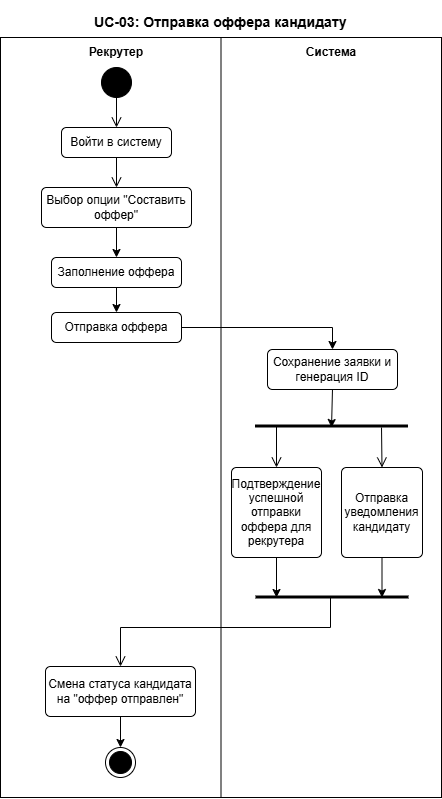

The diagram above was exported from draw.io. Its source (the exported page's mxGraphModel, read from the mxfile embedded in the PNG):
<mxGraphModel dx="1644" dy="1059" grid="1" gridSize="10" guides="1" tooltips="1" connect="1" arrows="1" fold="1" page="1" pageScale="1" pageWidth="827" pageHeight="1169" background="#ffffff" math="0" shadow="0">
  <root>
    <mxCell id="0" />
    <mxCell id="1" parent="0" />
    <mxCell id="fDvU8_wzHSo65pfXe5g--1" value="" style="rounded=0;whiteSpace=wrap;html=1;fillColor=none;" vertex="1" parent="1">
      <mxGeometry x="140" y="230" width="441" height="760" as="geometry" />
    </mxCell>
    <mxCell id="fDvU8_wzHSo65pfXe5g--2" value="" style="endArrow=none;html=1;rounded=0;entryX=0.5;entryY=0;entryDx=0;entryDy=0;exitX=0.5;exitY=1;exitDx=0;exitDy=0;" edge="1" parent="1" source="fDvU8_wzHSo65pfXe5g--1" target="fDvU8_wzHSo65pfXe5g--1">
      <mxGeometry width="50" height="50" relative="1" as="geometry">
        <mxPoint x="281" y="500" as="sourcePoint" />
        <mxPoint x="331" y="450" as="targetPoint" />
      </mxGeometry>
    </mxCell>
    <mxCell id="fDvU8_wzHSo65pfXe5g--3" value="&lt;h3&gt;UC-03: Отправка оффера кандидату&lt;/h3&gt;" style="text;html=1;whiteSpace=wrap;strokeColor=none;fillColor=none;align=center;verticalAlign=middle;rounded=0;" vertex="1" parent="1">
      <mxGeometry x="193" y="200" width="335" height="30" as="geometry" />
    </mxCell>
    <mxCell id="fDvU8_wzHSo65pfXe5g--4" value="&lt;h4&gt;Рекрутер&lt;/h4&gt;" style="text;html=1;whiteSpace=wrap;strokeColor=none;fillColor=none;align=center;verticalAlign=middle;rounded=0;" vertex="1" parent="1">
      <mxGeometry x="226" y="230" width="60" height="30" as="geometry" />
    </mxCell>
    <mxCell id="fDvU8_wzHSo65pfXe5g--5" value="&lt;h4&gt;Система&lt;/h4&gt;" style="text;html=1;whiteSpace=wrap;strokeColor=none;fillColor=none;align=center;verticalAlign=middle;rounded=0;" vertex="1" parent="1">
      <mxGeometry x="441" y="230" width="60" height="30" as="geometry" />
    </mxCell>
    <mxCell id="fDvU8_wzHSo65pfXe5g--6" value="" style="ellipse;fillColor=strokeColor;html=1;" vertex="1" parent="1">
      <mxGeometry x="241" y="260" width="30" height="30" as="geometry" />
    </mxCell>
    <mxCell id="fDvU8_wzHSo65pfXe5g--7" value="Войти в систему" style="html=1;align=center;verticalAlign=middle;rounded=1;absoluteArcSize=1;arcSize=10;dashed=0;whiteSpace=wrap;" vertex="1" parent="1">
      <mxGeometry x="201" y="320" width="110" height="30" as="geometry" />
    </mxCell>
    <mxCell id="fDvU8_wzHSo65pfXe5g--8" value="" style="endArrow=open;startArrow=none;endFill=0;startFill=0;endSize=8;html=1;verticalAlign=bottom;labelBackgroundColor=none;strokeWidth=1;rounded=0;exitX=0.5;exitY=1;exitDx=0;exitDy=0;entryX=0.5;entryY=0;entryDx=0;entryDy=0;" edge="1" parent="1" source="fDvU8_wzHSo65pfXe5g--6" target="fDvU8_wzHSo65pfXe5g--7">
      <mxGeometry width="160" relative="1" as="geometry">
        <mxPoint x="241" y="470" as="sourcePoint" />
        <mxPoint x="401" y="470" as="targetPoint" />
      </mxGeometry>
    </mxCell>
    <mxCell id="fDvU8_wzHSo65pfXe5g--9" style="edgeStyle=orthogonalEdgeStyle;rounded=0;orthogonalLoop=1;jettySize=auto;html=1;exitX=0.5;exitY=1;exitDx=0;exitDy=0;entryX=0.5;entryY=0;entryDx=0;entryDy=0;" edge="1" parent="1" source="fDvU8_wzHSo65pfXe5g--10" target="fDvU8_wzHSo65pfXe5g--13">
      <mxGeometry relative="1" as="geometry" />
    </mxCell>
    <mxCell id="fDvU8_wzHSo65pfXe5g--10" value="Выбор опции &quot;Составить оффер&quot;" style="html=1;align=center;verticalAlign=middle;rounded=1;absoluteArcSize=1;arcSize=10;dashed=0;whiteSpace=wrap;" vertex="1" parent="1">
      <mxGeometry x="181" y="380" width="150" height="40" as="geometry" />
    </mxCell>
    <mxCell id="fDvU8_wzHSo65pfXe5g--11" value="" style="endArrow=open;startArrow=none;endFill=0;startFill=0;endSize=8;html=1;verticalAlign=bottom;labelBackgroundColor=none;strokeWidth=1;rounded=0;exitX=0.5;exitY=1;exitDx=0;exitDy=0;entryX=0.5;entryY=0;entryDx=0;entryDy=0;" edge="1" parent="1" source="fDvU8_wzHSo65pfXe5g--7" target="fDvU8_wzHSo65pfXe5g--10">
      <mxGeometry width="160" relative="1" as="geometry">
        <mxPoint x="371" y="360" as="sourcePoint" />
        <mxPoint x="531" y="360" as="targetPoint" />
      </mxGeometry>
    </mxCell>
    <mxCell id="fDvU8_wzHSo65pfXe5g--12" style="edgeStyle=orthogonalEdgeStyle;rounded=0;orthogonalLoop=1;jettySize=auto;html=1;exitX=0.5;exitY=1;exitDx=0;exitDy=0;entryX=0.5;entryY=0;entryDx=0;entryDy=0;" edge="1" parent="1" source="fDvU8_wzHSo65pfXe5g--13" target="fDvU8_wzHSo65pfXe5g--15">
      <mxGeometry relative="1" as="geometry" />
    </mxCell>
    <mxCell id="fDvU8_wzHSo65pfXe5g--13" value="Заполнение оффера" style="html=1;align=center;verticalAlign=middle;rounded=1;absoluteArcSize=1;arcSize=10;dashed=0;whiteSpace=wrap;" vertex="1" parent="1">
      <mxGeometry x="191" y="450" width="130" height="30" as="geometry" />
    </mxCell>
    <mxCell id="fDvU8_wzHSo65pfXe5g--14" style="edgeStyle=orthogonalEdgeStyle;rounded=0;orthogonalLoop=1;jettySize=auto;html=1;exitX=1;exitY=0.5;exitDx=0;exitDy=0;entryX=0.5;entryY=0;entryDx=0;entryDy=0;" edge="1" parent="1" source="fDvU8_wzHSo65pfXe5g--15" target="fDvU8_wzHSo65pfXe5g--17">
      <mxGeometry relative="1" as="geometry" />
    </mxCell>
    <mxCell id="fDvU8_wzHSo65pfXe5g--15" value="Отправка оффера" style="html=1;align=center;verticalAlign=middle;rounded=1;absoluteArcSize=1;arcSize=10;dashed=0;whiteSpace=wrap;" vertex="1" parent="1">
      <mxGeometry x="191" y="505" width="130" height="30" as="geometry" />
    </mxCell>
    <mxCell id="fDvU8_wzHSo65pfXe5g--16" style="edgeStyle=orthogonalEdgeStyle;rounded=0;orthogonalLoop=1;jettySize=auto;html=1;exitX=0.5;exitY=1;exitDx=0;exitDy=0;" edge="1" parent="1" source="fDvU8_wzHSo65pfXe5g--17">
      <mxGeometry relative="1" as="geometry">
        <mxPoint x="471" y="620" as="targetPoint" />
      </mxGeometry>
    </mxCell>
    <mxCell id="fDvU8_wzHSo65pfXe5g--17" value="Сохранение заявки и генерация ID" style="html=1;align=center;verticalAlign=middle;rounded=1;absoluteArcSize=1;arcSize=10;dashed=0;whiteSpace=wrap;" vertex="1" parent="1">
      <mxGeometry x="407" y="542" width="130" height="40" as="geometry" />
    </mxCell>
    <mxCell id="fDvU8_wzHSo65pfXe5g--18" value="" style="endArrow=none;startArrow=none;endFill=0;startFill=0;endSize=8;html=1;verticalAlign=bottom;labelBackgroundColor=none;strokeWidth=3;rounded=0;" edge="1" parent="1">
      <mxGeometry width="160" relative="1" as="geometry">
        <mxPoint x="395" y="619" as="sourcePoint" />
        <mxPoint x="548" y="619" as="targetPoint" />
      </mxGeometry>
    </mxCell>
    <mxCell id="fDvU8_wzHSo65pfXe5g--19" style="edgeStyle=orthogonalEdgeStyle;rounded=0;orthogonalLoop=1;jettySize=auto;html=1;" edge="1" parent="1" source="fDvU8_wzHSo65pfXe5g--20">
      <mxGeometry relative="1" as="geometry">
        <mxPoint x="416" y="790" as="targetPoint" />
      </mxGeometry>
    </mxCell>
    <mxCell id="fDvU8_wzHSo65pfXe5g--20" value="Подтверждение успешной отправки оффера для рекрутера" style="html=1;align=center;verticalAlign=middle;rounded=1;absoluteArcSize=1;arcSize=10;dashed=0;whiteSpace=wrap;" vertex="1" parent="1">
      <mxGeometry x="371" y="660" width="90" height="90" as="geometry" />
    </mxCell>
    <mxCell id="fDvU8_wzHSo65pfXe5g--21" style="edgeStyle=orthogonalEdgeStyle;rounded=0;orthogonalLoop=1;jettySize=auto;html=1;" edge="1" parent="1" source="fDvU8_wzHSo65pfXe5g--22">
      <mxGeometry relative="1" as="geometry">
        <mxPoint x="521.5000000000001" y="790" as="targetPoint" />
      </mxGeometry>
    </mxCell>
    <mxCell id="fDvU8_wzHSo65pfXe5g--22" value="Отправка уведомления кандидату" style="html=1;align=center;verticalAlign=middle;rounded=1;absoluteArcSize=1;arcSize=10;dashed=0;whiteSpace=wrap;" vertex="1" parent="1">
      <mxGeometry x="481" y="660" width="81" height="90" as="geometry" />
    </mxCell>
    <mxCell id="fDvU8_wzHSo65pfXe5g--23" value="" style="endArrow=open;startArrow=none;endFill=0;startFill=0;endSize=8;html=1;verticalAlign=bottom;labelBackgroundColor=none;strokeWidth=1;rounded=0;entryX=0.5;entryY=0;entryDx=0;entryDy=0;" edge="1" parent="1" target="fDvU8_wzHSo65pfXe5g--20">
      <mxGeometry width="160" relative="1" as="geometry">
        <mxPoint x="416" y="619" as="sourcePoint" />
        <mxPoint x="511" y="680" as="targetPoint" />
      </mxGeometry>
    </mxCell>
    <mxCell id="fDvU8_wzHSo65pfXe5g--24" value="" style="endArrow=open;startArrow=none;endFill=0;startFill=0;endSize=8;html=1;verticalAlign=bottom;labelBackgroundColor=none;strokeWidth=1;rounded=0;entryX=0.5;entryY=0;entryDx=0;entryDy=0;" edge="1" parent="1" target="fDvU8_wzHSo65pfXe5g--22">
      <mxGeometry width="160" relative="1" as="geometry">
        <mxPoint x="521" y="620" as="sourcePoint" />
        <mxPoint x="421" y="831" as="targetPoint" />
      </mxGeometry>
    </mxCell>
    <mxCell id="fDvU8_wzHSo65pfXe5g--25" value="" style="endArrow=none;startArrow=none;endFill=0;startFill=0;endSize=8;html=1;verticalAlign=bottom;labelBackgroundColor=none;strokeWidth=3;rounded=0;" edge="1" parent="1">
      <mxGeometry width="160" relative="1" as="geometry">
        <mxPoint x="395.5" y="790" as="sourcePoint" />
        <mxPoint x="548.5" y="790" as="targetPoint" />
      </mxGeometry>
    </mxCell>
    <mxCell id="fDvU8_wzHSo65pfXe5g--26" value="" style="ellipse;html=1;shape=endState;fillColor=strokeColor;" vertex="1" parent="1">
      <mxGeometry x="245" y="940" width="30" height="30" as="geometry" />
    </mxCell>
    <mxCell id="fDvU8_wzHSo65pfXe5g--30" style="edgeStyle=orthogonalEdgeStyle;rounded=0;orthogonalLoop=1;jettySize=auto;html=1;entryX=0.5;entryY=0;entryDx=0;entryDy=0;" edge="1" parent="1" source="fDvU8_wzHSo65pfXe5g--28" target="fDvU8_wzHSo65pfXe5g--26">
      <mxGeometry relative="1" as="geometry" />
    </mxCell>
    <mxCell id="fDvU8_wzHSo65pfXe5g--28" value="Смена статуса кандидата на &quot;оффер отправлен&quot;" style="html=1;align=center;verticalAlign=middle;rounded=1;absoluteArcSize=1;arcSize=10;dashed=0;whiteSpace=wrap;" vertex="1" parent="1">
      <mxGeometry x="185" y="859" width="150" height="50" as="geometry" />
    </mxCell>
    <mxCell id="fDvU8_wzHSo65pfXe5g--29" value="" style="endArrow=open;startArrow=none;endFill=0;startFill=0;endSize=8;html=1;verticalAlign=bottom;labelBackgroundColor=none;strokeWidth=1;rounded=0;entryX=0.5;entryY=0;entryDx=0;entryDy=0;" edge="1" parent="1" target="fDvU8_wzHSo65pfXe5g--28">
      <mxGeometry width="160" relative="1" as="geometry">
        <mxPoint x="470" y="790" as="sourcePoint" />
        <mxPoint x="500" y="840" as="targetPoint" />
        <Array as="points">
          <mxPoint x="470" y="820" />
          <mxPoint x="260" y="820" />
        </Array>
      </mxGeometry>
    </mxCell>
  </root>
</mxGraphModel>